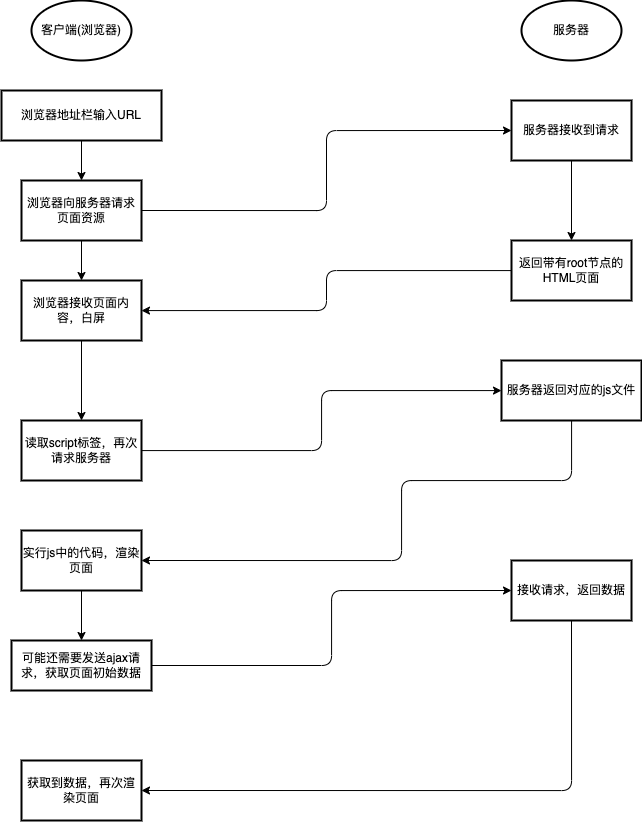

The diagram above was exported from draw.io. Its source (the exported page's mxGraphModel, read from the mxfile embedded in the PNG):
<mxGraphModel dx="635" dy="611" grid="1" gridSize="10" guides="1" tooltips="1" connect="1" arrows="1" fold="1" page="1" pageScale="1" pageWidth="827" pageHeight="1169" background="none" math="0" shadow="0">
  <root>
    <mxCell id="0" />
    <mxCell id="1" parent="0" />
    <mxCell id="2" value="客户端(浏览器)" style="strokeWidth=2;html=1;shape=mxgraph.flowchart.start_1;whiteSpace=wrap;" vertex="1" parent="1">
      <mxGeometry x="80" y="40" width="100" height="60" as="geometry" />
    </mxCell>
    <mxCell id="6" value="" style="edgeStyle=none;html=1;" edge="1" parent="1" source="3" target="5">
      <mxGeometry relative="1" as="geometry" />
    </mxCell>
    <mxCell id="3" value="浏览器地址栏输入URL" style="whiteSpace=wrap;html=1;strokeWidth=2;" vertex="1" parent="1">
      <mxGeometry x="50" y="130" width="160" height="50" as="geometry" />
    </mxCell>
    <mxCell id="9" style="edgeStyle=orthogonalEdgeStyle;html=1;exitX=1;exitY=0.5;exitDx=0;exitDy=0;entryX=0;entryY=0.5;entryDx=0;entryDy=0;" edge="1" parent="1" source="5" target="8">
      <mxGeometry relative="1" as="geometry" />
    </mxCell>
    <mxCell id="14" style="edgeStyle=orthogonalEdgeStyle;html=1;exitX=0.5;exitY=1;exitDx=0;exitDy=0;" edge="1" parent="1" source="5" target="12">
      <mxGeometry relative="1" as="geometry" />
    </mxCell>
    <mxCell id="5" value="浏览器向服务器请求页面资源" style="whiteSpace=wrap;html=1;strokeWidth=2;" vertex="1" parent="1">
      <mxGeometry x="70" y="220" width="120" height="60" as="geometry" />
    </mxCell>
    <mxCell id="7" value="服务器" style="strokeWidth=2;html=1;shape=mxgraph.flowchart.start_1;whiteSpace=wrap;" vertex="1" parent="1">
      <mxGeometry x="570" y="40" width="100" height="60" as="geometry" />
    </mxCell>
    <mxCell id="11" value="" style="edgeStyle=orthogonalEdgeStyle;html=1;" edge="1" parent="1" source="8" target="10">
      <mxGeometry relative="1" as="geometry" />
    </mxCell>
    <mxCell id="8" value="服务器接收到请求" style="whiteSpace=wrap;html=1;strokeWidth=2;" vertex="1" parent="1">
      <mxGeometry x="560" y="140" width="120" height="60" as="geometry" />
    </mxCell>
    <mxCell id="13" value="" style="edgeStyle=orthogonalEdgeStyle;html=1;" edge="1" parent="1" source="10" target="12">
      <mxGeometry relative="1" as="geometry" />
    </mxCell>
    <mxCell id="10" value="返回带有root节点的HTML页面" style="whiteSpace=wrap;html=1;strokeWidth=2;" vertex="1" parent="1">
      <mxGeometry x="560" y="280" width="120" height="60" as="geometry" />
    </mxCell>
    <mxCell id="16" value="" style="edgeStyle=orthogonalEdgeStyle;html=1;" edge="1" parent="1" source="12" target="15">
      <mxGeometry relative="1" as="geometry" />
    </mxCell>
    <mxCell id="12" value="浏览器接收页面内容，白屏" style="whiteSpace=wrap;html=1;strokeWidth=2;" vertex="1" parent="1">
      <mxGeometry x="70" y="320" width="120" height="60" as="geometry" />
    </mxCell>
    <mxCell id="18" value="" style="edgeStyle=orthogonalEdgeStyle;html=1;" edge="1" parent="1" source="15" target="17">
      <mxGeometry relative="1" as="geometry" />
    </mxCell>
    <mxCell id="15" value="读取script标签，再次请求服务器" style="whiteSpace=wrap;html=1;strokeWidth=2;" vertex="1" parent="1">
      <mxGeometry x="70" y="460" width="120" height="60" as="geometry" />
    </mxCell>
    <mxCell id="20" value="" style="edgeStyle=orthogonalEdgeStyle;html=1;entryX=1;entryY=0.5;entryDx=0;entryDy=0;" edge="1" parent="1" source="17" target="19">
      <mxGeometry relative="1" as="geometry">
        <Array as="points">
          <mxPoint x="620" y="520" />
          <mxPoint x="450" y="520" />
          <mxPoint x="450" y="600" />
        </Array>
      </mxGeometry>
    </mxCell>
    <mxCell id="17" value="服务器返回对应的js文件" style="whiteSpace=wrap;html=1;strokeWidth=2;" vertex="1" parent="1">
      <mxGeometry x="550" y="400" width="140" height="60" as="geometry" />
    </mxCell>
    <mxCell id="22" value="" style="edgeStyle=orthogonalEdgeStyle;html=1;" edge="1" parent="1" source="19" target="21">
      <mxGeometry relative="1" as="geometry" />
    </mxCell>
    <mxCell id="19" value="实行js中的代码，渲染页面" style="whiteSpace=wrap;html=1;strokeWidth=2;" vertex="1" parent="1">
      <mxGeometry x="70" y="570" width="120" height="60" as="geometry" />
    </mxCell>
    <mxCell id="24" value="" style="edgeStyle=orthogonalEdgeStyle;html=1;entryX=0;entryY=0.5;entryDx=0;entryDy=0;" edge="1" parent="1" source="21" target="23">
      <mxGeometry relative="1" as="geometry" />
    </mxCell>
    <mxCell id="21" value="可能还需要发送ajax请求，获取页面初始数据" style="whiteSpace=wrap;html=1;strokeWidth=2;" vertex="1" parent="1">
      <mxGeometry x="60" y="680" width="140" height="50" as="geometry" />
    </mxCell>
    <mxCell id="26" value="" style="edgeStyle=orthogonalEdgeStyle;html=1;entryX=1;entryY=0.5;entryDx=0;entryDy=0;exitX=0.5;exitY=1;exitDx=0;exitDy=0;" edge="1" parent="1" source="23" target="25">
      <mxGeometry relative="1" as="geometry" />
    </mxCell>
    <mxCell id="23" value="接收请求，返回数据" style="whiteSpace=wrap;html=1;strokeWidth=2;" vertex="1" parent="1">
      <mxGeometry x="560" y="600" width="120" height="60" as="geometry" />
    </mxCell>
    <mxCell id="25" value="获取到数据，再次渲染页面" style="whiteSpace=wrap;html=1;strokeWidth=2;" vertex="1" parent="1">
      <mxGeometry x="70" y="800" width="120" height="60" as="geometry" />
    </mxCell>
  </root>
</mxGraphModel>